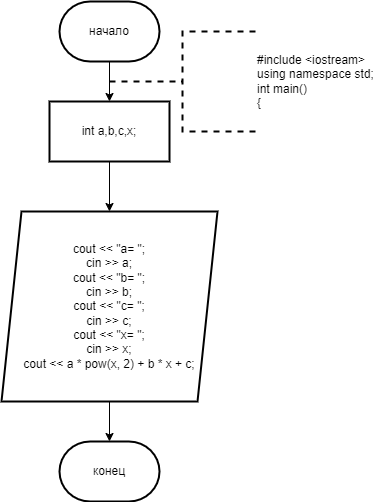

The diagram above was exported from draw.io. Its source (the exported page's mxGraphModel, read from the mxfile embedded in the PNG):
<mxGraphModel dx="996" dy="525" grid="1" gridSize="10" guides="1" tooltips="1" connect="1" arrows="1" fold="1" page="1" pageScale="1" pageWidth="827" pageHeight="1169" math="0" shadow="0">
  <root>
    <mxCell id="0" />
    <mxCell id="1" parent="0" />
    <mxCell id="HGvYaOOVHk_Q-TlJ_Hz0-3" value="" style="edgeStyle=orthogonalEdgeStyle;rounded=0;orthogonalLoop=1;jettySize=auto;html=1;" edge="1" parent="1" source="HGvYaOOVHk_Q-TlJ_Hz0-1" target="HGvYaOOVHk_Q-TlJ_Hz0-2">
      <mxGeometry relative="1" as="geometry" />
    </mxCell>
    <mxCell id="HGvYaOOVHk_Q-TlJ_Hz0-1" value="начало" style="strokeWidth=2;html=1;shape=mxgraph.flowchart.terminator;whiteSpace=wrap;" vertex="1" parent="1">
      <mxGeometry x="364" y="10" width="100" height="60" as="geometry" />
    </mxCell>
    <mxCell id="HGvYaOOVHk_Q-TlJ_Hz0-5" value="" style="edgeStyle=orthogonalEdgeStyle;rounded=0;orthogonalLoop=1;jettySize=auto;html=1;" edge="1" parent="1" source="HGvYaOOVHk_Q-TlJ_Hz0-2" target="HGvYaOOVHk_Q-TlJ_Hz0-4">
      <mxGeometry relative="1" as="geometry" />
    </mxCell>
    <mxCell id="HGvYaOOVHk_Q-TlJ_Hz0-2" value="int a,b,c,x;" style="whiteSpace=wrap;html=1;strokeWidth=2;" vertex="1" parent="1">
      <mxGeometry x="354" y="110" width="120" height="60" as="geometry" />
    </mxCell>
    <mxCell id="HGvYaOOVHk_Q-TlJ_Hz0-4" value="&lt;div&gt;cout &amp;lt;&amp;lt; &quot;a= &quot;;&lt;/div&gt;&lt;div&gt;cin &amp;gt;&amp;gt; a;&lt;/div&gt;&lt;div&gt;cout &amp;lt;&amp;lt; &quot;b= &quot;;&lt;/div&gt;&lt;div&gt;cin &amp;gt;&amp;gt; b;&lt;/div&gt;&lt;div&gt;cout &amp;lt;&amp;lt; &quot;c= &quot;;&lt;/div&gt;&lt;div&gt;cin &amp;gt;&amp;gt; c;&lt;/div&gt;&lt;div&gt;cout &amp;lt;&amp;lt; &quot;x= &quot;;&lt;/div&gt;&lt;div&gt;cin &amp;gt;&amp;gt; x;&lt;/div&gt;&lt;div&gt;cout &amp;lt;&amp;lt; a * pow(x, 2) + b * x + c;&lt;/div&gt;" style="shape=parallelogram;perimeter=parallelogramPerimeter;whiteSpace=wrap;html=1;fixedSize=1;strokeWidth=2;" vertex="1" parent="1">
      <mxGeometry x="306" y="220" width="216" height="190" as="geometry" />
    </mxCell>
    <mxCell id="HGvYaOOVHk_Q-TlJ_Hz0-6" value="конец" style="strokeWidth=2;html=1;shape=mxgraph.flowchart.terminator;whiteSpace=wrap;" vertex="1" parent="1">
      <mxGeometry x="364" y="450" width="100" height="60" as="geometry" />
    </mxCell>
    <mxCell id="HGvYaOOVHk_Q-TlJ_Hz0-7" style="edgeStyle=orthogonalEdgeStyle;rounded=0;orthogonalLoop=1;jettySize=auto;html=1;exitX=0.5;exitY=1;exitDx=0;exitDy=0;entryX=0.5;entryY=0;entryDx=0;entryDy=0;entryPerimeter=0;" edge="1" parent="1" source="HGvYaOOVHk_Q-TlJ_Hz0-4" target="HGvYaOOVHk_Q-TlJ_Hz0-6">
      <mxGeometry relative="1" as="geometry" />
    </mxCell>
    <mxCell id="HGvYaOOVHk_Q-TlJ_Hz0-8" value="&lt;div&gt;#include &amp;lt;iostream&amp;gt;&lt;/div&gt;&lt;div&gt;using namespace std;&lt;/div&gt;&lt;div&gt;int main()&lt;/div&gt;&lt;div&gt;{&lt;/div&gt;" style="strokeWidth=2;html=1;shape=mxgraph.flowchart.annotation_2;align=left;labelPosition=right;pointerEvents=1;dashed=1;" vertex="1" parent="1">
      <mxGeometry x="414" y="40" width="146" height="100" as="geometry" />
    </mxCell>
  </root>
</mxGraphModel>